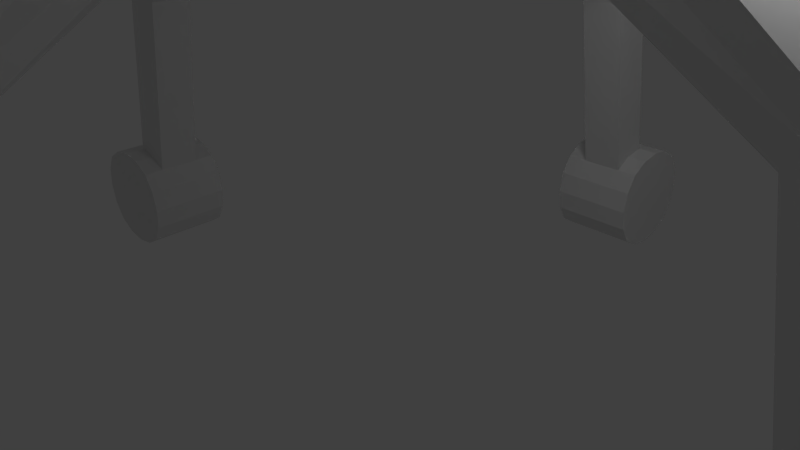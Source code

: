 # Source: officechair.blend  (saved by Blender 2.59.0; exported with 4.5.12 LTS)
import bpy
from mathutils import Matrix  # noqa: F401  (used for matrix-valued properties, if any)

bpy.ops.wm.read_factory_settings(use_empty=True)
scene = bpy.context.scene
scene.name = 'Scene'

# ---- collections
col_collection_1 = bpy.data.collections.new('Collection 1'); scene.collection.children.link(col_collection_1)

# ---- materials (node trees are filled in below, after node groups)
mat_material = bpy.data.materials.new('Material')
mat_material.alpha_threshold = 0.0
mat_material.use_transparent_shadow = False
mat_material.roughness = 0.5
mat_material.line_color = (0.0, 0.0, 0.0, 1.0)

# ---- material node trees

# ---- world
world_world = bpy.data.worlds.new('World'); scene.world = world_world
world_world.color = (0.05088, 0.05088, 0.05088)
world_world.use_sun_shadow = False
world_world.sun_shadow_jitter_overblur = 0.0
world_world.cycles.sampling_method = 'MANUAL'
world_world.cycles.sample_map_resolution = 256

# ---- cameras
cam_camera = bpy.data.cameras.new('Camera')
cam_camera.clip_end = 100.0
cam_camera.lens = 35.0
cam_camera.ortho_scale = 7.314
cam_camera.dof.focus_distance = 0.0
cam_camera.dof.aperture_fstop = 128.0

# ---- lights
light_lamp = bpy.data.lights.new('Lamp', 'POINT')
light_lamp.transmission_factor = 0.0
light_lamp.cutoff_distance = 30.0
light_lamp.energy = 100.0
light_lamp.shadow_buffer_clip_start = 1.001
light_lamp.shadow_soft_size = 1.0
light_lamp.shadow_maximum_resolution = 0.006
light_lamp.use_absolute_resolution = True
light_lamp.cycles.use_multiple_importance_sampling = False

# ---- meshes
me_cube = bpy.data.meshes.new('Cube')
me_cube.from_pydata([(0.7285, -6.602, -1.007), (0.7285, -6.133, -1.007), (0.7279, -6.602, -1.476), (0.7285, -7.071, -1.007), (0.7292, -6.602, -0.5383), (0.7291, -6.165, -0.5695), (0.7279, -6.165, -1.445), (0.7279, -7.04, -1.445), (0.7291, -7.04, -0.5695), (0.728, -7.477, -1.382), (0.7285, -7.54, -1.007), (0.7291, -7.477, -0.632), (0.7298, -6.227, -0.132), (0.7299, -6.602, -0.06955), (0.7298, -6.977, -0.132), (0.7291, -5.727, -0.632), (0.7285, -5.665, -1.007), (0.728, -5.727, -1.382), (0.7273, -6.977, -1.882), (0.7272, -6.602, -1.945), (0.7273, -6.227, -1.882), (0.7295, -5.915, -0.3195), (0.7295, -7.29, -0.3195), (0.7275, -7.29, -1.695), (0.7275, -5.915, -1.695), (-0.7235, -5.915, -1.694), (-0.7235, -7.29, -1.694), (-0.7216, -7.29, -0.3188), (-0.7216, -5.915, -0.3188), (-0.7238, -6.227, -1.881), (-0.7239, -6.602, -1.944), (-0.7238, -6.977, -1.881), (-0.7231, -5.727, -1.381), (-0.7225, -5.665, -1.006), (-0.722, -5.727, -0.6313), (-0.7213, -6.977, -0.1313), (-0.7212, -6.602, -0.06884), (-0.7213, -6.227, -0.1313), (-0.722, -7.477, -0.6313), (-0.7225, -7.54, -1.006), (-0.7231, -7.477, -1.381), (-0.7219, -7.04, -0.5688), (-0.7232, -7.04, -1.444), (-0.7232, -6.165, -1.444), (-0.7219, -6.165, -0.5688), (-0.7219, -6.602, -0.5376), (-0.7225, -7.071, -1.006), (-0.7232, -6.602, -1.475), (-0.7225, -6.133, -1.006), (-0.7225, -6.602, -1.006), (0.003973, -5.915, -0.3192), (0.004329, -6.602, -0.0692), (0.00424, -6.227, -0.1317), (0.3667, -5.915, -0.3194), (-0.3588, -5.915, -0.319), (0.3671, -6.602, -0.06937), (-0.3584, -6.602, -0.06902), (0.367, -6.227, -0.1319), (-0.3585, -6.227, -0.1315), (-0.3588, -5.319, 2.9), (-0.3585, -5.632, 3.088), (0.3667, -5.319, 2.9), (0.367, -5.632, 3.087), (-0.3584, -6.007, 3.15), (0.3671, -6.007, 3.15), (0.004329, -6.007, 3.15), (0.003973, -5.319, 2.9), (0.05397, -0.01768, 6.182), (0.9477, -0.9451, 6.182), (-0.8825, -0.9029, 6.182), (0.6387, -2.534, 6.195), (-0.03716, -2.534, 6.196), (-0.713, -2.534, 6.196), (0.6385, -1.835, 6.194), (-0.7132, -1.835, 6.195), (0.7273, 1.61, 6.195), (-0.6243, 1.596, 6.194), (0.7201, 2.308, 6.196), (0.04424, 2.301, 6.196), (-0.6316, 2.295, 6.195), (0.9939, 0.871, 6.182), (-0.8432, 0.9063, 6.182), (0.008318, 5.176, 2.9), (0.0009913, 5.864, 3.15), (-0.3618, 5.86, 3.15), (0.3637, 5.868, 3.15), (-0.3579, 5.485, 3.087), (-0.3544, 5.173, 2.9), (0.3676, 5.493, 3.088), (0.3711, 5.18, 2.9), (0.3616, 6.088, -0.1315), (-0.3639, 6.081, -0.1319), (0.3577, 6.463, -0.06902), (-0.3678, 6.455, -0.06937), (0.365, 5.775, -0.319), (-0.3605, 5.768, -0.3194), (-0.001155, 6.084, -0.1317), (-0.005046, 6.459, -0.0692), (0.002281, 5.772, -0.3192), (0.7218, 6.467, -1.006), (0.7265, 5.998, -1.006), (0.7224, 6.467, -1.475), (0.717, 6.935, -1.006), (0.7211, 6.467, -0.5376), (0.7256, 6.029, -0.5688), (0.7268, 6.029, -1.444), (0.718, 6.904, -1.444), (0.7167, 6.904, -0.5688), (0.7134, 7.341, -1.381), (0.7123, 7.404, -1.006), (0.7124, 7.341, -0.6313), (0.7243, 6.092, -0.1313), (0.7204, 6.467, -0.06884), (0.7167, 6.842, -0.1313), (0.7301, 5.592, -0.6313), (0.7313, 5.529, -1.006), (0.7312, 5.592, -1.381), (0.7192, 6.842, -1.881), (0.7231, 6.467, -1.944), (0.7268, 6.092, -1.881), (0.7278, 5.779, -0.3188), (0.7138, 7.154, -0.3188), (0.7158, 7.154, -1.694), (0.7297, 5.779, -1.694), (-0.7213, 5.764, -1.695), (-0.7352, 7.139, -1.695), (-0.7371, 7.139, -0.3195), (-0.7232, 5.764, -0.3195), (-0.7242, 6.077, -1.882), (-0.7279, 6.452, -1.945), (-0.7318, 6.827, -1.882), (-0.7198, 5.577, -1.382), (-0.7197, 5.514, -1.007), (-0.7209, 5.577, -0.632), (-0.7342, 6.827, -0.132), (-0.7305, 6.452, -0.06955), (-0.7266, 6.077, -0.132), (-0.7386, 7.327, -0.632), (-0.7387, 7.389, -1.007), (-0.7375, 7.327, -1.382), (-0.7343, 6.889, -0.5695), (-0.733, 6.889, -1.445), (-0.7241, 6.014, -1.445), (-0.7254, 6.014, -0.5695), (-0.7299, 6.452, -0.5383), (-0.734, 6.921, -1.007), (-0.7285, 6.452, -1.476), (-0.7244, 5.983, -1.007), (-0.7292, 6.452, -1.007), (-6.456, -0.742, -1.007), (-5.987, -0.7361, -1.007), (-6.456, -0.7414, -1.476), (-6.924, -0.7479, -1.007), (-6.456, -0.7427, -0.5383), (-6.018, -0.7371, -0.5695), (-6.018, -0.7359, -1.445), (-6.893, -0.7469, -1.445), (-6.893, -0.7482, -0.5695), (-7.331, -0.7525, -1.382), (-7.393, -0.7538, -1.007), (-7.331, -0.7536, -0.632), (-6.081, -0.7385, -0.132), (-6.456, -0.7434, -0.06955), (-6.831, -0.748, -0.132), (-5.581, -0.7315, -0.632), (-5.518, -0.7302, -1.007), (-5.581, -0.7305, -1.382), (-6.831, -0.7455, -1.882), (-6.456, -0.7407, -1.945), (-6.081, -0.736, -1.882), (-5.768, -0.7343, -0.3195), (-7.143, -0.7517, -0.3195), (-7.143, -0.7497, -1.695), (-5.768, -0.7324, -1.695), (-5.786, 0.7186, -1.694), (-7.161, 0.7012, -1.694), (-7.161, 0.6993, -0.3188), (-5.786, 0.7166, -0.3188), (-6.099, 0.7149, -1.881), (-6.474, 0.7102, -1.944), (-6.849, 0.7054, -1.881), (-5.599, 0.7205, -1.381), (-5.536, 0.7207, -1.006), (-5.599, 0.7194, -0.6313), (-6.849, 0.7029, -0.1313), (-6.474, 0.7076, -0.06884), (-6.099, 0.7124, -0.1313), (-7.349, 0.6974, -0.6313), (-7.411, 0.6971, -1.006), (-7.349, 0.6984, -1.381), (-6.911, 0.7028, -0.5688), (-6.911, 0.704, -1.444), (-6.036, 0.7151, -1.444), (-6.036, 0.7138, -0.5688), (-6.474, 0.7082, -0.5376), (-6.943, 0.703, -1.006), (-6.474, 0.7096, -1.475), (-6.005, 0.7148, -1.006), (-6.474, 0.7089, -1.006), (-5.777, -0.008862, -0.3192), (-6.465, -0.01788, -0.0692), (-6.09, -0.01307, -0.1317), (-5.773, -0.3716, -0.3194), (-5.782, 0.3539, -0.319), (-6.46, -0.3806, -0.06937), (-6.469, 0.3448, -0.06902), (-6.085, -0.3758, -0.1319), (-6.094, 0.3497, -0.1315), (-5.187, 0.3614, 2.9), (-5.499, 0.3572, 3.088), (-5.177, -0.3641, 2.9), (-5.49, -0.3683, 3.087), (-5.874, 0.3524, 3.15), (-5.865, -0.3731, 3.15), (-5.869, -0.01038, 3.15), (-5.182, -0.001356, 2.9), (-2.332, -0.5696, 6.195), (-2.341, 0.1062, 6.196), (-2.349, 0.782, 6.196), (-1.634, -0.5606, 6.194), (-1.651, 0.791, 6.195), (1.84, -0.6353, 6.195), (1.836, 0.7163, 6.194), (2.538, -0.6335, 6.196), (2.537, 0.04239, 6.196), (2.535, 0.7182, 6.195), (5.336, 0.02321, 2.9), (6.023, 0.02526, 3.15), (6.023, 0.388, 3.15), (6.024, -0.3375, 3.15), (5.648, 0.387, 3.087), (5.335, 0.386, 2.9), (5.649, -0.3385, 3.088), (5.337, -0.3396, 2.9), (6.245, -0.337, -0.1315), (6.243, 0.3885, -0.1319), (6.62, -0.336, -0.06902), (6.618, 0.3895, -0.06937), (5.932, -0.3381, -0.319), (5.93, 0.3874, -0.3194), (6.244, 0.02571, -0.1317), (6.619, 0.02673, -0.0692), (5.931, 0.02468, -0.3192), (6.621, -0.7001, -1.006), (6.152, -0.7013, -1.006), (6.621, -0.7008, -1.475), (7.089, -0.699, -1.006), (6.621, -0.6995, -0.5376), (6.183, -0.7006, -0.5688), (6.183, -0.7018, -1.444), (7.058, -0.6997, -1.444), (7.058, -0.6984, -0.5688), (7.496, -0.6985, -1.381), (7.558, -0.6978, -1.006), (7.496, -0.6974, -0.6313), (6.246, -0.6998, -0.1313), (6.621, -0.6988, -0.06884), (6.996, -0.698, -0.1313), (5.746, -0.7018, -0.6313), (5.683, -0.7024, -1.006), (5.746, -0.7028, -1.381), (6.996, -0.7004, -1.881), (6.621, -0.7015, -1.944), (6.246, -0.7023, -1.881), (5.933, -0.7008, -0.3188), (7.308, -0.6975, -0.3188), (7.308, -0.6994, -1.694), (5.933, -0.7028, -1.694), (5.93, 0.7482, -1.695), (7.305, 0.7516, -1.695), (7.305, 0.7536, -0.3195), (5.93, 0.7502, -0.3195), (6.242, 0.7487, -1.882), (6.617, 0.7496, -1.945), (6.992, 0.7506, -1.882), (5.742, 0.7482, -1.382), (5.68, 0.7486, -1.007), (5.742, 0.7493, -0.632), (6.992, 0.7531, -0.132), (6.617, 0.7522, -0.06955), (6.242, 0.7512, -0.132), (7.492, 0.7536, -0.632), (7.555, 0.7532, -1.007), (7.492, 0.7525, -1.382), (7.055, 0.7526, -0.5695), (7.055, 0.7514, -1.445), (6.18, 0.7492, -1.445), (6.18, 0.7505, -0.5695), (6.617, 0.7516, -0.5383), (7.086, 0.7521, -1.007), (6.617, 0.7502, -1.476), (6.148, 0.7498, -1.007), (6.617, 0.7509, -1.007), (2.257, 0.04163, 6.698), (-2.061, 0.1098, 6.698), (-1.075, 1.145, 6.685), (1.237, 1.101, 6.685), (0.04715, 2.022, 6.698), (-0.03722, -2.254, 6.698), (-1.124, -1.132, 6.685), (1.179, -1.185, 6.685), (0.05397, -0.01768, 6.685), (-0.1081, 0.149, 6.848), (3.08, -3.156, 6.739), (-3.445, -3.005, 6.739), (-0.3644, -6.186, 6.775), (0.0385, 5.152, 6.856), (3.245, 3.319, 6.739), (-2.804, 2.93, 6.824), (-5.303, 0.3072, 6.856), (6.136, 0.3191, 6.775), (6.136, 0.3191, 8.332), (-5.303, 0.3072, 8.248), (-2.804, 2.93, 8.216), (3.245, 3.319, 8.296), (0.0385, 5.152, 8.248), (-0.3644, -6.186, 8.332), (-3.445, -3.005, 8.296), (3.08, -3.156, 8.296), (-0.1061, 0.151, 8.296), (-0.5298, 5.696, 8.248), (-3.373, 3.474, 8.216), (-5.871, 0.8511, 8.248), (-5.871, 0.8511, 6.856), (-3.373, 3.474, 6.824), (-0.5298, 5.696, 6.856), (-6.495, 1.286, 16.07), (-3.996, 3.909, 16.04), (-1.153, 6.131, 16.07), (-0.5851, 5.587, 16.07), (-3.428, 3.365, 16.04), (-5.927, 0.742, 16.07)], [], [(0, 1, 5, 4), (1, 16, 15, 5), (4, 5, 12, 13), (5, 15, 21, 12), (0, 2, 6, 1), (2, 19, 20, 6), (1, 6, 17, 16), (6, 20, 24, 17), (0, 3, 7, 2), (3, 10, 9, 7), (2, 7, 18, 19), (7, 9, 23, 18), (0, 4, 8, 3), (4, 13, 14, 8), (3, 8, 11, 10), (8, 14, 22, 11), (20, 29, 25, 24), (19, 30, 29, 20), (18, 31, 30, 19), (23, 26, 31, 18), (24, 25, 32, 17), (17, 32, 33, 16), (16, 33, 34, 15), (14, 35, 27, 22), (22, 27, 38, 11), (11, 38, 39, 10), (10, 39, 40, 9), (9, 40, 26, 23), (44, 48, 49, 45), (34, 33, 48, 44), (37, 44, 45, 36), (28, 34, 44, 37), (43, 47, 49, 48), (29, 30, 47, 43), (32, 43, 48, 33), (25, 29, 43, 32), (42, 46, 49, 47), (40, 39, 46, 42), (31, 42, 47, 30), (26, 40, 42, 31), (41, 45, 49, 46), (35, 36, 45, 41), (38, 41, 46, 39), (27, 35, 41, 38), (50, 15, 34), (51, 35, 14), (21, 15, 53), (53, 15, 50), (50, 34, 54), (54, 34, 28), (36, 35, 56), (56, 35, 51), (51, 14, 55), (55, 14, 13), (13, 12, 57, 55), (55, 51, 52, 57), (51, 56, 58, 52), (56, 58, 37, 36), (12, 21, 53, 57), (57, 52, 50, 53), (52, 58, 54, 50), (58, 54, 28, 37), (58, 60, 59, 54), (57, 53, 61, 62), (56, 63, 60, 58), (55, 57, 62, 64), (56, 51, 65, 63), (51, 55, 64, 65), (50, 54, 59, 66), (53, 50, 66, 61), (61, 66, 67, 68), (66, 59, 69, 67), (65, 64, 70, 71), (63, 65, 71, 72), (64, 62, 73, 70), (63, 72, 74, 60), (62, 61, 68, 73), (60, 74, 69, 59), (88, 75, 80, 89), (86, 87, 81, 76), (85, 77, 75, 88), (84, 86, 76, 79), (85, 83, 78, 77), (83, 84, 79, 78), (82, 89, 80, 67), (87, 82, 67, 81), (95, 98, 82, 87), (98, 94, 89, 82), (97, 93, 84, 83), (92, 97, 83, 85), (93, 91, 86, 84), (92, 85, 88, 90), (91, 95, 87, 86), (90, 88, 89, 94), (90, 94, 120, 111), (96, 90, 94, 98), (91, 96, 98, 95), (136, 127, 95, 91), (92, 90, 111, 112), (97, 92, 90, 96), (93, 97, 96, 91), (135, 136, 91, 93), (93, 134, 135), (97, 134, 93), (92, 113, 97), (112, 113, 92), (94, 114, 120), (98, 114, 94), (95, 133, 98), (127, 133, 95), (97, 113, 134), (98, 133, 114), (121, 113, 107, 110), (110, 107, 102, 109), (113, 112, 103, 107), (107, 103, 99, 102), (122, 108, 106, 117), (117, 106, 101, 118), (108, 109, 102, 106), (106, 102, 99, 101), (123, 119, 105, 116), (116, 105, 100, 115), (119, 118, 101, 105), (105, 101, 99, 100), (120, 114, 104, 111), (111, 104, 103, 112), (114, 115, 100, 104), (104, 100, 99, 103), (139, 108, 122, 125), (138, 109, 108, 139), (137, 110, 109, 138), (126, 121, 110, 137), (134, 113, 121, 126), (132, 115, 114, 133), (131, 116, 115, 132), (124, 123, 116, 131), (125, 122, 117, 130), (130, 117, 118, 129), (129, 118, 119, 128), (128, 119, 123, 124), (140, 134, 126, 137), (145, 140, 137, 138), (144, 135, 134, 140), (148, 144, 140, 145), (141, 139, 125, 130), (146, 141, 130, 129), (145, 138, 139, 141), (148, 145, 141, 146), (142, 128, 124, 131), (147, 142, 131, 132), (146, 129, 128, 142), (148, 146, 142, 147), (143, 133, 127, 136), (144, 143, 136, 135), (147, 132, 133, 143), (148, 147, 143, 144), (149, 150, 154, 153), (150, 165, 164, 154), (153, 154, 161, 162), (154, 164, 170, 161), (149, 151, 155, 150), (151, 168, 169, 155), (150, 155, 166, 165), (155, 169, 173, 166), (149, 152, 156, 151), (152, 159, 158, 156), (151, 156, 167, 168), (156, 158, 172, 167), (149, 153, 157, 152), (153, 162, 163, 157), (152, 157, 160, 159), (157, 163, 171, 160), (169, 178, 174, 173), (168, 179, 178, 169), (167, 180, 179, 168), (172, 175, 180, 167), (173, 174, 181, 166), (166, 181, 182, 165), (165, 182, 183, 164), (163, 184, 176, 171), (171, 176, 187, 160), (160, 187, 188, 159), (159, 188, 189, 158), (158, 189, 175, 172), (193, 197, 198, 194), (183, 182, 197, 193), (186, 193, 194, 185), (177, 183, 193, 186), (192, 196, 198, 197), (178, 179, 196, 192), (181, 192, 197, 182), (174, 178, 192, 181), (191, 195, 198, 196), (189, 188, 195, 191), (180, 191, 196, 179), (175, 189, 191, 180), (190, 194, 198, 195), (184, 185, 194, 190), (187, 190, 195, 188), (176, 184, 190, 187), (199, 164, 183), (200, 184, 163), (170, 164, 202), (202, 164, 199), (199, 183, 203), (203, 183, 177), (185, 184, 205), (205, 184, 200), (200, 163, 204), (204, 163, 162), (162, 161, 206, 204), (204, 200, 201, 206), (200, 205, 207, 201), (205, 207, 186, 185), (161, 170, 202, 206), (206, 201, 199, 202), (201, 207, 203, 199), (207, 203, 177, 186), (207, 209, 208, 203), (206, 202, 210, 211), (205, 212, 209, 207), (204, 206, 211, 213), (205, 200, 214, 212), (200, 204, 213, 214), (199, 203, 208, 215), (202, 199, 215, 210), (210, 215, 67, 69), (215, 208, 81, 67), (214, 213, 216, 217), (212, 214, 217, 218), (213, 211, 219, 216), (212, 218, 220, 209), (211, 210, 69, 219), (209, 220, 81, 208), (232, 221, 68, 233), (230, 231, 80, 222), (229, 223, 221, 232), (228, 230, 222, 225), (229, 227, 224, 223), (227, 228, 225, 224), (226, 233, 68, 67), (231, 226, 67, 80), (239, 242, 226, 231), (242, 238, 233, 226), (241, 237, 228, 227), (236, 241, 227, 229), (237, 235, 230, 228), (236, 229, 232, 234), (235, 239, 231, 230), (234, 232, 233, 238), (234, 238, 264, 255), (240, 234, 238, 242), (235, 240, 242, 239), (280, 271, 239, 235), (236, 234, 255, 256), (241, 236, 234, 240), (237, 241, 240, 235), (279, 280, 235, 237), (237, 278, 279), (241, 278, 237), (236, 257, 241), (256, 257, 236), (238, 258, 264), (242, 258, 238), (239, 277, 242), (271, 277, 239), (241, 257, 278), (242, 277, 258), (265, 257, 251, 254), (254, 251, 246, 253), (257, 256, 247, 251), (251, 247, 243, 246), (266, 252, 250, 261), (261, 250, 245, 262), (252, 253, 246, 250), (250, 246, 243, 245), (267, 263, 249, 260), (260, 249, 244, 259), (263, 262, 245, 249), (249, 245, 243, 244), (264, 258, 248, 255), (255, 248, 247, 256), (258, 259, 244, 248), (248, 244, 243, 247), (283, 252, 266, 269), (282, 253, 252, 283), (281, 254, 253, 282), (270, 265, 254, 281), (278, 257, 265, 270), (276, 259, 258, 277), (275, 260, 259, 276), (268, 267, 260, 275), (269, 266, 261, 274), (274, 261, 262, 273), (273, 262, 263, 272), (272, 263, 267, 268), (284, 278, 270, 281), (289, 284, 281, 282), (288, 279, 278, 284), (292, 288, 284, 289), (285, 283, 269, 274), (290, 285, 274, 273), (289, 282, 283, 285), (292, 289, 285, 290), (286, 272, 268, 275), (291, 286, 275, 276), (290, 273, 272, 286), (292, 290, 286, 291), (287, 277, 271, 280), (288, 287, 280, 279), (291, 276, 277, 287), (292, 291, 287, 288), (80, 67, 301, 296), (67, 81, 295, 301), (220, 294, 295, 81), (222, 80, 296, 293), (221, 293, 300, 68), (219, 69, 299, 294), (224, 225, 293), (223, 224, 293), (225, 222, 293), (223, 293, 221), (218, 294, 220), (216, 219, 294), (218, 217, 294), (217, 216, 294), (78, 79, 297), (77, 78, 297), (79, 76, 297), (77, 297, 75), (76, 81, 295, 297), (75, 297, 296, 80), (74, 298, 299, 69), (73, 68, 300, 298), (72, 298, 74), (70, 73, 298), (72, 71, 298), (71, 70, 298), (69, 67, 301, 299), (67, 68, 300, 301), (294, 299, 304, 309), (298, 300, 303, 305), (293, 296, 307, 310), (293, 310, 303, 300), (297, 295, 308, 306), (297, 306, 307, 296), (301, 300, 303, 302), (299, 301, 302, 304), (298, 305, 304, 299), (294, 309, 308, 295), (301, 295, 308, 302), (296, 301, 302, 307), (307, 302, 319, 314), (302, 308, 313, 319), (305, 316, 317, 304), (304, 302, 319, 317), (302, 303, 318, 319), (306, 315, 314, 307), (310, 311, 318, 303), (310, 307, 314, 311), (305, 303, 318, 316), (309, 304, 317, 312), (315, 306, 325, 320), (312, 322, 323, 309), (309, 323, 324, 308), (306, 308, 324, 325), (323, 322, 321, 324), (325, 324, 321, 320), (322, 326, 327, 321), (312, 331, 326, 322), (320, 321, 327, 328), (315, 320, 328, 329), (313, 315, 329, 330), (313, 330, 331, 312), (330, 329, 328, 327), (330, 327, 326, 331), (311, 314, 319, 318), (312, 317, 319, 313), (313, 319, 314, 315), (316, 318, 319, 317)])
_uv = me_cube.uv_layers.new(name='UVTex')
_uv.uv.foreach_set('vector', [0.829, 0.04856, 0.8163, 0.0467, 0.8152, 0.0625, 0.8269, 0.06536, 0.8163, 0.0467, 0.8035, 0.04483, 0.8035, 0.05852, 0.8152, 0.0625, 0.8269, 0.06536, 0.8152, 0.0625, 0.8149, 0.07842, 0.8248, 0.08216, 0.8152, 0.0625, 0.8035, 0.05852, 0.8072, 0.07046, 0.8149, 0.07842, 0.829, 0.04856, 0.8311, 0.03177, 0.8191, 0.03115, 0.8163, 0.0467, 0.8311, 0.03177, 0.8333, 0.01497, 0.8228, 0.01572, 0.8191, 0.03115, 0.8163, 0.0467, 0.8191, 0.03115, 0.8069, 0.03164, 0.8035, 0.04483, 0.8191, 0.03115, 0.8228, 0.01572, 0.8134, 0.02119, 0.8069, 0.03164, 0.829, 0.04856, 0.8418, 0.05043, 0.8429, 0.03463, 0.8311, 0.03177, 0.8418, 0.05043, 0.8546, 0.0523, 0.8545, 0.03861, 0.8429, 0.03463, 0.8311, 0.03177, 0.8429, 0.03463, 0.8432, 0.0187, 0.8333, 0.01497, 0.8429, 0.03463, 0.8545, 0.03861, 0.8508, 0.02667, 0.8432, 0.0187, 0.829, 0.04856, 0.8269, 0.06536, 0.839, 0.06598, 0.8418, 0.05043, 0.8269, 0.06536, 0.8248, 0.08216, 0.8353, 0.08141, 0.839, 0.06598, 0.8418, 0.05043, 0.839, 0.06598, 0.8512, 0.06549, 0.8546, 0.0523, 0.839, 0.06598, 0.8353, 0.08141, 0.8447, 0.07594, 0.8512, 0.06549, 0.9403, 0.8124, 0.9404, 0.76, 0.929, 0.7599, 0.9289, 0.8123, 0.9539, 0.8125, 0.954, 0.7601, 0.9404, 0.76, 0.9403, 0.8124, 0.9674, 0.8125, 0.9675, 0.76, 0.954, 0.7601, 0.9539, 0.8125, 0.9786, 0.8124, 0.9786, 0.76, 0.9675, 0.76, 0.9674, 0.8125, 0.5627, 0.003494, 0.5594, 0.0394, 0.5714, 0.03591, 0.5746, 0.0, 0.5746, 0.0, 0.5714, 0.03591, 0.5851, 0.03593, 0.5883, 2.276e-05, 0.5883, 2.276e-05, 0.5851, 0.03593, 0.5983, 0.0392, 0.6015, 0.003289, 0.3307, 0.9387, 0.3306, 0.9911, 0.342, 0.9911, 0.342, 0.9387, 0.9395, 0.989, 0.9765, 0.9889, 0.9717, 0.9777, 0.9347, 0.9777, 0.9347, 0.9777, 0.9717, 0.9777, 0.9701, 0.9641, 0.9331, 0.9642, 0.9331, 0.9642, 0.9701, 0.9641, 0.9717, 0.9506, 0.9347, 0.9506, 0.9347, 0.9506, 0.9717, 0.9506, 0.9764, 0.9393, 0.9394, 0.9393, 0.5988, 0.05082, 0.5832, 0.04809, 0.5814, 0.06025, 0.5982, 0.06231, 0.5983, 0.0392, 0.5851, 0.03593, 0.5832, 0.04809, 0.5988, 0.05082, 0.6142, 0.05436, 0.5988, 0.05082, 0.5982, 0.06231, 0.615, 0.06436, 0.6087, 0.04543, 0.5983, 0.0392, 0.5988, 0.05082, 0.6142, 0.05436, 0.5674, 0.04698, 0.5646, 0.0582, 0.5814, 0.06025, 0.5832, 0.04809, 0.5515, 0.04669, 0.5478, 0.05614, 0.5646, 0.0582, 0.5674, 0.04698, 0.5714, 0.03591, 0.5674, 0.04698, 0.5832, 0.04809, 0.5851, 0.03593, 0.5594, 0.0394, 0.5515, 0.04669, 0.5674, 0.04698, 0.5714, 0.03591, 0.5639, 0.06969, 0.5795, 0.07242, 0.5814, 0.06025, 0.5646, 0.0582, 0.5645, 0.08131, 0.5777, 0.08458, 0.5795, 0.07242, 0.5639, 0.06969, 0.5485, 0.06615, 0.5639, 0.06969, 0.5646, 0.0582, 0.5478, 0.05614, 0.554, 0.07508, 0.5645, 0.08131, 0.5639, 0.06969, 0.5485, 0.06615, 0.5953, 0.07352, 0.5982, 0.06231, 0.5814, 0.06025, 0.5795, 0.07242, 0.6112, 0.07382, 0.615, 0.06436, 0.5982, 0.06231, 0.5953, 0.07352, 0.5913, 0.0846, 0.5953, 0.07352, 0.5795, 0.07242, 0.5777, 0.08458, 0.6033, 0.08111, 0.6112, 0.07382, 0.5953, 0.07352, 0.5913, 0.0846, 0.6103, 0.02748, 0.6015, 0.003289, 0.5983, 0.0392, 0.3171, 0.9649, 0.3306, 0.9911, 0.3307, 0.9387, 0.612, 0.009523, 0.6015, 0.003289, 0.6112, 0.0185, 0.6112, 0.0185, 0.6015, 0.003289, 0.6103, 0.02748, 0.6103, 0.02748, 0.5983, 0.0392, 0.6095, 0.03645, 0.6095, 0.03645, 0.5983, 0.0392, 0.6087, 0.04543, 0.3171, 0.9911, 0.3306, 0.9911, 0.3171, 0.978, 0.3171, 0.978, 0.3306, 0.9911, 0.3171, 0.9649, 0.3171, 0.9649, 0.3307, 0.9387, 0.3171, 0.9518, 0.3171, 0.9518, 0.3307, 0.9387, 0.3171, 0.9387, 0.3171, 0.9387, 0.3036, 0.9387, 0.3036, 0.9518, 0.3171, 0.9518, 0.3171, 0.9518, 0.3171, 0.9649, 0.3036, 0.9649, 0.3036, 0.9518, 0.3171, 0.9649, 0.3171, 0.978, 0.3036, 0.978, 0.3036, 0.9649, 0.3171, 0.978, 0.3036, 0.978, 0.3035, 0.9911, 0.3171, 0.9911, 0.3036, 0.9387, 0.2923, 0.9387, 0.2923, 0.9518, 0.3036, 0.9518, 0.3036, 0.9518, 0.3036, 0.9649, 0.2923, 0.9649, 0.2923, 0.9518, 0.3036, 0.9649, 0.3036, 0.978, 0.2923, 0.978, 0.2923, 0.9649, 0.3036, 0.978, 0.2923, 0.978, 0.2923, 0.9911, 0.3035, 0.9911, 0.6755, 0.3396, 0.6282, 0.4475, 0.6386, 0.4461, 0.6859, 0.3383, 0.6912, 0.3485, 0.7016, 0.3472, 0.6543, 0.455, 0.6439, 0.4563, 0.666, 0.3362, 0.6188, 0.444, 0.6282, 0.4475, 0.6755, 0.3396, 0.6817, 0.3451, 0.6912, 0.3485, 0.6439, 0.4563, 0.6345, 0.4529, 0.666, 0.3362, 0.6739, 0.3407, 0.6266, 0.4485, 0.6188, 0.444, 0.6739, 0.3407, 0.6817, 0.3451, 0.6345, 0.4529, 0.6266, 0.4485, 0.1911, 0.7488, 0.2003, 0.75, 0.2005, 0.8673, 0.1913, 0.8661, 0.1819, 0.7476, 0.1911, 0.7488, 0.1913, 0.8661, 0.1821, 0.8649, 0.2869, 0.2726, 0.2777, 0.2819, 0.1425, 0.1452, 0.1891, 0.1461, 0.2777, 0.2819, 0.2684, 0.2912, 0.1412, 0.1917, 0.1425, 0.1452, 0.9566, 0.6254, 0.9697, 0.6254, 0.9777, 0.7527, 0.9533, 0.7527, 0.9435, 0.6253, 0.9566, 0.6254, 0.9533, 0.7527, 0.9289, 0.7527, 0.6345, 0.4529, 0.6439, 0.4563, 0.6752, 0.6097, 0.6598, 0.5997, 0.6188, 0.444, 0.6305, 0.5832, 0.6459, 0.5932, 0.6282, 0.4475, 0.6439, 0.4563, 0.6543, 0.455, 0.7017, 0.6258, 0.6752, 0.6097, 0.9182, 0.6253, 0.9093, 0.7796, 0.9289, 0.7998, 0.9287, 0.6265, 0.6781, 0.147, 0.7145, 0.305, 0.737, 0.319, 0.689, 0.146, 0.9635, 0.3449, 0.9741, 0.3462, 0.9746, 0.5174, 0.9579, 0.5007, 0.6682, 0.1431, 0.6983, 0.2943, 0.7145, 0.305, 0.6781, 0.147, 0.7674, 0.4491, 0.7778, 0.4516, 0.8217, 0.5976, 0.8042, 0.5892, 0.9721, 0.9392, 0.959, 0.9392, 0.9575, 0.8125, 0.9819, 0.8125, 0.959, 0.9392, 0.9459, 0.9393, 0.9331, 0.8125, 0.9575, 0.8125, 0.009788, 0.01361, 0.01896, 0.004256, 0.1439, 0.0985, 0.1425, 0.1452, 0.0006136, 0.02297, 0.009788, 0.01361, 0.1425, 0.1452, 0.09603, 0.1445, 0.7018, 0.7954, 0.7108, 0.794, 0.7107, 0.9108, 0.7017, 0.9123, 0.7108, 0.794, 0.7198, 0.7925, 0.7197, 0.9093, 0.7107, 0.9108, 0.8658, 0.7923, 0.8749, 0.7911, 0.8749, 0.9084, 0.8659, 0.9096, 0.8568, 0.7935, 0.8658, 0.7923, 0.8659, 0.9096, 0.8568, 0.9108, 0.801, 0.3362, 0.8113, 0.3387, 0.7778, 0.4516, 0.7674, 0.4491, 0.7167, 0.0358, 0.6682, 0.1431, 0.6781, 0.147, 0.7265, 0.03963, 0.8113, 0.3387, 0.8219, 0.3363, 0.7884, 0.4492, 0.7778, 0.4516, 0.7265, 0.03963, 0.6781, 0.147, 0.689, 0.146, 0.7374, 0.03869, 0.3803, 0.9518, 0.3917, 0.9518, 0.3917, 0.9387, 0.3803, 0.9387, 0.3803, 0.9649, 0.3803, 0.9518, 0.3917, 0.9518, 0.3917, 0.9649, 0.3804, 0.9781, 0.3803, 0.9649, 0.3917, 0.9649, 0.3917, 0.978, 0.3804, 0.9912, 0.3917, 0.9911, 0.3917, 0.978, 0.3804, 0.9781, 0.3668, 0.9519, 0.3803, 0.9518, 0.3803, 0.9387, 0.3668, 0.9388, 0.3668, 0.965, 0.3668, 0.9519, 0.3803, 0.9518, 0.3803, 0.9649, 0.3668, 0.9781, 0.3668, 0.965, 0.3803, 0.9649, 0.3804, 0.9781, 0.3668, 0.9912, 0.3804, 0.9912, 0.3804, 0.9781, 0.3668, 0.9781, 0.3668, 0.9781, 0.3533, 0.9912, 0.3668, 0.9912, 0.3668, 0.965, 0.3533, 0.9912, 0.3668, 0.9781, 0.3668, 0.9519, 0.3532, 0.9388, 0.3668, 0.965, 0.3668, 0.9388, 0.3532, 0.9388, 0.3668, 0.9519, 0.9724, 0.343, 0.9585, 0.3317, 0.9633, 0.343, 0.9816, 0.3431, 0.9585, 0.3317, 0.9724, 0.343, 0.9907, 0.3431, 0.9951, 0.3318, 0.9816, 0.3431, 0.9999, 0.3431, 0.9951, 0.3318, 0.9907, 0.3431, 0.3668, 0.965, 0.3532, 0.9388, 0.3533, 0.9912, 0.9816, 0.3431, 0.9951, 0.3318, 0.9585, 0.3317, 0.6187, 0.07289, 0.6264, 0.08086, 0.6267, 0.06493, 0.615, 0.06094, 0.615, 0.06094, 0.6267, 0.06493, 0.6278, 0.04914, 0.615, 0.04726, 0.6264, 0.08086, 0.6364, 0.0846, 0.6386, 0.06781, 0.6267, 0.06493, 0.6267, 0.06493, 0.6386, 0.06781, 0.6407, 0.05101, 0.6278, 0.04914, 0.625, 0.02363, 0.6184, 0.03407, 0.6307, 0.03359, 0.6344, 0.01816, 0.6344, 0.01816, 0.6307, 0.03359, 0.6428, 0.03422, 0.645, 0.01743, 0.6184, 0.03407, 0.615, 0.04726, 0.6278, 0.04914, 0.6307, 0.03359, 0.6307, 0.03359, 0.6278, 0.04914, 0.6407, 0.05101, 0.6428, 0.03422, 0.6627, 0.02914, 0.655, 0.02117, 0.6547, 0.03709, 0.6664, 0.04108, 0.6664, 0.04108, 0.6547, 0.03709, 0.6536, 0.05289, 0.6664, 0.05477, 0.655, 0.02117, 0.645, 0.01743, 0.6428, 0.03422, 0.6547, 0.03709, 0.6547, 0.03709, 0.6428, 0.03422, 0.6407, 0.05101, 0.6536, 0.05289, 0.6564, 0.0784, 0.663, 0.06795, 0.6507, 0.06844, 0.647, 0.08386, 0.647, 0.08386, 0.6507, 0.06844, 0.6386, 0.06781, 0.6364, 0.0846, 0.663, 0.06795, 0.6664, 0.05477, 0.6536, 0.05289, 0.6507, 0.06844, 0.6507, 0.06844, 0.6536, 0.05289, 0.6407, 0.05101, 0.6386, 0.06781, 0.8953, 0.5659, 0.8986, 0.5296, 0.8866, 0.533, 0.8834, 0.5693, 0.909, 0.5659, 0.9122, 0.5296, 0.8986, 0.5296, 0.8953, 0.5659, 0.9222, 0.5691, 0.9254, 0.5328, 0.9122, 0.5296, 0.909, 0.5659, 0.9327, 0.5753, 0.9359, 0.539, 0.9254, 0.5328, 0.9222, 0.5691, 0.3533, 0.9912, 0.3532, 0.9388, 0.342, 0.9387, 0.342, 0.9911, 0.9935, 0.3183, 0.9569, 0.3181, 0.9585, 0.3317, 0.9951, 0.3318, 0.9951, 0.3047, 0.9585, 0.3046, 0.9569, 0.3181, 0.9935, 0.3183, 1.0, 0.2934, 0.9634, 0.2933, 0.9585, 0.3046, 0.9951, 0.3047, 0.59, 0.9381, 0.59, 0.9905, 0.6014, 0.9906, 0.6014, 0.9382, 0.6014, 0.9382, 0.6014, 0.9906, 0.615, 0.9906, 0.615, 0.9382, 0.615, 0.9382, 0.615, 0.9906, 0.6285, 0.9905, 0.6285, 0.9381, 0.6285, 0.9381, 0.6285, 0.9905, 0.6397, 0.9904, 0.6396, 0.938, 0.9228, 0.5806, 0.9382, 0.5842, 0.9327, 0.5753, 0.9222, 0.5691, 0.9072, 0.5779, 0.9228, 0.5806, 0.9222, 0.5691, 0.909, 0.5659, 0.9222, 0.592, 0.939, 0.5941, 0.9382, 0.5842, 0.9228, 0.5806, 0.9054, 0.59, 0.9222, 0.592, 0.9228, 0.5806, 0.9072, 0.5779, 0.8914, 0.5768, 0.8953, 0.5659, 0.8834, 0.5693, 0.8755, 0.5765, 0.8886, 0.588, 0.8914, 0.5768, 0.8755, 0.5765, 0.8718, 0.5859, 0.9072, 0.5779, 0.909, 0.5659, 0.8953, 0.5659, 0.8914, 0.5768, 0.9054, 0.59, 0.9072, 0.5779, 0.8914, 0.5768, 0.8886, 0.588, 0.888, 0.5993, 0.8726, 0.5958, 0.8781, 0.6047, 0.8886, 0.6109, 0.9036, 0.602, 0.888, 0.5993, 0.8886, 0.6109, 0.9018, 0.6141, 0.8886, 0.588, 0.8718, 0.5859, 0.8726, 0.5958, 0.888, 0.5993, 0.9054, 0.59, 0.8886, 0.588, 0.888, 0.5993, 0.9036, 0.602, 0.9194, 0.6031, 0.9155, 0.6141, 0.9274, 0.6106, 0.9353, 0.6034, 0.9222, 0.592, 0.9194, 0.6031, 0.9353, 0.6034, 0.939, 0.5941, 0.9036, 0.602, 0.9018, 0.6141, 0.9155, 0.6141, 0.9194, 0.6031, 0.9054, 0.59, 0.9036, 0.602, 0.9194, 0.6031, 0.9222, 0.592, 0.04182, 0.9053, 0.03566, 0.8952, 0.02259, 0.9041, 0.02737, 0.9141, 0.03566, 0.8952, 0.02951, 0.8851, 0.01877, 0.8935, 0.02259, 0.9041, 0.02737, 0.9141, 0.02259, 0.9041, 0.009918, 0.9137, 0.01291, 0.9229, 0.02259, 0.9041, 0.01877, 0.8935, 0.0116, 0.9034, 0.009918, 0.9137, 0.04182, 0.9053, 0.05627, 0.8964, 0.04956, 0.8876, 0.03566, 0.8952, 0.05627, 0.8964, 0.07072, 0.8876, 0.06387, 0.8807, 0.04956, 0.8876, 0.03566, 0.8952, 0.04956, 0.8876, 0.04189, 0.8794, 0.02951, 0.8851, 0.04956, 0.8876, 0.06387, 0.8807, 0.05399, 0.8775, 0.04189, 0.8794, 0.04182, 0.9053, 0.04797, 0.9153, 0.06105, 0.9064, 0.05627, 0.8964, 0.04797, 0.9153, 0.05413, 0.9254, 0.06487, 0.917, 0.06105, 0.9064, 0.05627, 0.8964, 0.06105, 0.9064, 0.07372, 0.8968, 0.07072, 0.8876, 0.06105, 0.9064, 0.06487, 0.917, 0.07204, 0.9071, 0.07372, 0.8968, 0.04182, 0.9053, 0.02737, 0.9141, 0.03408, 0.9229, 0.04797, 0.9153, 0.02737, 0.9141, 0.01291, 0.9229, 0.01977, 0.9298, 0.03408, 0.9229, 0.04797, 0.9153, 0.03408, 0.9229, 0.04175, 0.9311, 0.05413, 0.9254, 0.03408, 0.9229, 0.01977, 0.9298, 0.02965, 0.933, 0.04175, 0.9311, 0.188, 0.913, 0.188, 0.9654, 0.1992, 0.9655, 0.1991, 0.9131, 0.1744, 0.913, 0.1745, 0.9654, 0.188, 0.9654, 0.188, 0.913, 0.1609, 0.913, 0.1609, 0.9654, 0.1745, 0.9654, 0.1744, 0.913, 0.1495, 0.9131, 0.1496, 0.9656, 0.1609, 0.9654, 0.1609, 0.913, 0.3286, 0.8039, 0.2882, 0.8039, 0.2928, 0.8149, 0.3331, 0.8149, 0.3331, 0.8149, 0.2928, 0.8149, 0.2945, 0.8284, 0.3348, 0.8284, 0.3348, 0.8284, 0.2945, 0.8284, 0.2933, 0.842, 0.3337, 0.842, 0.6633, 0.9916, 0.6633, 0.9392, 0.652, 0.9392, 0.652, 0.9916, 0.02965, 0.933, 0.04926, 0.965, 0.06136, 0.9632, 0.04175, 0.9311, 0.04175, 0.9311, 0.06136, 0.9632, 0.07374, 0.9575, 0.05413, 0.9254, 0.4745, 0.8669, 0.481, 0.9039, 0.4947, 0.9027, 0.4881, 0.8656, 0.4881, 0.8656, 0.4947, 0.9027, 0.5068, 0.905, 0.5002, 0.8679, 0.4737, 0.9408, 0.4893, 0.9383, 0.4866, 0.9269, 0.47, 0.9303, 0.4785, 0.951, 0.4921, 0.9498, 0.4893, 0.9383, 0.4737, 0.9408, 0.4578, 0.9425, 0.4737, 0.9408, 0.47, 0.9303, 0.4534, 0.9337, 0.4663, 0.9487, 0.4785, 0.951, 0.4737, 0.9408, 0.4578, 0.9425, 0.5046, 0.9344, 0.5031, 0.9234, 0.4866, 0.9269, 0.4893, 0.9383, 0.5197, 0.9296, 0.5197, 0.92, 0.5031, 0.9234, 0.5046, 0.9344, 0.505, 0.9455, 0.5046, 0.9344, 0.4893, 0.9383, 0.4921, 0.9498, 0.5149, 0.9386, 0.5197, 0.9296, 0.5046, 0.9344, 0.505, 0.9455, 0.4995, 0.9129, 0.4838, 0.9154, 0.4866, 0.9269, 0.5031, 0.9234, 0.4947, 0.9027, 0.481, 0.9039, 0.4838, 0.9154, 0.4995, 0.9129, 0.5153, 0.9113, 0.4995, 0.9129, 0.5031, 0.9234, 0.5197, 0.92, 0.5068, 0.905, 0.4947, 0.9027, 0.4995, 0.9129, 0.5153, 0.9113, 0.4685, 0.9194, 0.47, 0.9303, 0.4866, 0.9269, 0.4838, 0.9154, 0.4534, 0.9241, 0.4534, 0.9337, 0.47, 0.9303, 0.4685, 0.9194, 0.4682, 0.9082, 0.4685, 0.9194, 0.4838, 0.9154, 0.481, 0.9039, 0.4582, 0.9151, 0.4534, 0.9241, 0.4685, 0.9194, 0.4682, 0.9082, 0.3094, 0.8535, 0.3337, 0.842, 0.2933, 0.842, 0.6768, 0.9654, 0.6633, 0.9392, 0.6633, 0.9916, 0.3296, 0.8535, 0.3337, 0.842, 0.3195, 0.8535, 0.3195, 0.8535, 0.3337, 0.842, 0.3094, 0.8535, 0.3094, 0.8535, 0.2933, 0.842, 0.2993, 0.8535, 0.2993, 0.8535, 0.2933, 0.842, 0.2892, 0.8535, 0.6768, 0.9392, 0.6633, 0.9392, 0.6768, 0.9523, 0.6768, 0.9523, 0.6633, 0.9392, 0.6768, 0.9654, 0.6768, 0.9654, 0.6633, 0.9916, 0.6768, 0.9785, 0.6768, 0.9785, 0.6633, 0.9916, 0.6768, 0.9916, 0.6768, 0.9916, 0.6904, 0.9916, 0.6904, 0.9785, 0.6768, 0.9785, 0.6768, 0.9785, 0.6768, 0.9654, 0.6904, 0.9654, 0.6904, 0.9785, 0.6768, 0.9654, 0.6768, 0.9523, 0.6904, 0.9523, 0.6904, 0.9654, 0.6768, 0.9523, 0.6904, 0.9523, 0.6904, 0.9392, 0.6768, 0.9392, 0.6904, 0.9916, 0.7017, 0.9916, 0.7017, 0.9785, 0.6904, 0.9785, 0.6904, 0.9785, 0.6904, 0.9654, 0.7017, 0.9654, 0.7017, 0.9785, 0.6904, 0.9654, 0.6904, 0.9523, 0.7017, 0.9523, 0.7017, 0.9654, 0.6904, 0.9523, 0.7017, 0.9523, 0.7017, 0.9392, 0.6904, 0.9392, 0.7932, 0.05072, 0.7468, 0.1579, 0.7572, 0.1559, 0.8035, 0.04871, 0.8444, 0.08556, 0.8543, 0.08216, 0.8232, 0.1947, 0.8132, 0.1981, 0.7838, 0.04808, 0.7374, 0.1552, 0.7468, 0.1579, 0.7932, 0.05072, 0.8347, 0.08425, 0.8444, 0.08556, 0.8132, 0.1981, 0.8035, 0.1967, 0.1355, 0.2912, 0.1455, 0.2925, 0.1457, 0.4092, 0.1357, 0.4079, 0.1455, 0.2925, 0.1555, 0.2939, 0.1557, 0.4106, 0.1457, 0.4092, 0.2965, 0.6243, 0.3058, 0.6231, 0.3059, 0.7404, 0.2966, 0.7416, 0.2872, 0.6256, 0.2965, 0.6243, 0.2966, 0.7416, 0.2873, 0.7428, 0.01876, 0.2876, 0.009379, 0.2784, 0.1425, 0.1452, 0.1412, 0.1917, 0.009379, 0.2784, 0.0, 0.2693, 0.09603, 0.1445, 0.1425, 0.1452, 0.5489, 0.8657, 0.562, 0.8657, 0.5685, 0.9916, 0.5441, 0.9915, 0.5358, 0.8656, 0.5489, 0.8657, 0.5441, 0.9915, 0.5197, 0.9915, 0.8035, 0.1967, 0.8132, 0.1981, 0.8545, 0.3338, 0.838, 0.3275, 0.7374, 0.1552, 0.7673, 0.2982, 0.7827, 0.3067, 0.7468, 0.1579, 0.9468, 0.1657, 0.9569, 0.1659, 0.9568, 0.3296, 0.9372, 0.3111, 0.7468, 0.1579, 0.7827, 0.3067, 0.8031, 0.3176, 0.7572, 0.1559, 0.9151, 0.3431, 0.9045, 0.4951, 0.9257, 0.5166, 0.9252, 0.344, 0.7111, 0.4471, 0.7213, 0.4453, 0.7674, 0.6099, 0.7453, 0.5973, 0.8219, 0.4581, 0.8553, 0.5908, 0.8718, 0.5976, 0.8316, 0.4597, 0.7017, 0.4442, 0.7111, 0.4471, 0.7453, 0.5973, 0.73, 0.5884, 0.6088, 0.6306, 0.5957, 0.6306, 0.5929, 0.503, 0.6174, 0.503, 0.5957, 0.6306, 0.5826, 0.6306, 0.5685, 0.503, 0.5929, 0.503, 0.2775, 0.009246, 0.2868, 0.01849, 0.1891, 0.1461, 0.1425, 0.1452, 0.2682, 0.0, 0.2775, 0.009246, 0.1425, 0.1452, 0.1439, 0.0985, 0.1357, 0.4126, 0.1456, 0.4116, 0.1457, 0.529, 0.1358, 0.53, 0.1456, 0.4116, 0.1556, 0.4106, 0.1557, 0.528, 0.1457, 0.529, 0.2965, 0.5046, 0.3059, 0.5036, 0.3058, 0.6213, 0.2964, 0.6222, 0.287, 0.5055, 0.2965, 0.5046, 0.2964, 0.6222, 0.2869, 0.6231, 0.7475, 0.3362, 0.7569, 0.3391, 0.7111, 0.4471, 0.7017, 0.4442, 0.8521, 0.3448, 0.8219, 0.4581, 0.8316, 0.4597, 0.8618, 0.3463, 0.7569, 0.3391, 0.7671, 0.3373, 0.7213, 0.4453, 0.7111, 0.4471, 0.8618, 0.3463, 0.8316, 0.4597, 0.8415, 0.4564, 0.8717, 0.3431, 0.8946, 0.9774, 0.8834, 0.9775, 0.8834, 0.9906, 0.8946, 0.9905, 0.8946, 0.9643, 0.8946, 0.9774, 0.8834, 0.9775, 0.8834, 0.9644, 0.8947, 0.9512, 0.8946, 0.9643, 0.8834, 0.9644, 0.8834, 0.9513, 0.8947, 0.9381, 0.8834, 0.9382, 0.8834, 0.9513, 0.8947, 0.9512, 0.9082, 0.9774, 0.8946, 0.9774, 0.8946, 0.9905, 0.9081, 0.9905, 0.9082, 0.9643, 0.9082, 0.9774, 0.8946, 0.9774, 0.8946, 0.9643, 0.9082, 0.9512, 0.9082, 0.9643, 0.8946, 0.9643, 0.8947, 0.9512, 0.9082, 0.9381, 0.8947, 0.9381, 0.8947, 0.9512, 0.9082, 0.9512, 0.9082, 0.9512, 0.9218, 0.9382, 0.9082, 0.9381, 0.9082, 0.9643, 0.9218, 0.9382, 0.9082, 0.9512, 0.9082, 0.9774, 0.9217, 0.9906, 0.9082, 0.9643, 0.9081, 0.9905, 0.9217, 0.9906, 0.9082, 0.9774, 0.2565, 0.9624, 0.2618, 0.9514, 0.2503, 0.9555, 0.2628, 0.9692, 0.2618, 0.9514, 0.2565, 0.9624, 0.2691, 0.9761, 0.2869, 0.9789, 0.2628, 0.9692, 0.2754, 0.983, 0.2869, 0.9789, 0.2691, 0.9761, 0.9082, 0.9643, 0.9217, 0.9906, 0.9218, 0.9382, 0.2628, 0.9692, 0.2869, 0.9789, 0.2618, 0.9514, 0.2267, 0.9296, 0.2271, 0.9401, 0.2377, 0.9283, 0.2318, 0.9185, 0.2318, 0.9185, 0.2377, 0.9283, 0.2488, 0.917, 0.2408, 0.9082, 0.2271, 0.9401, 0.2318, 0.9487, 0.2443, 0.9372, 0.2377, 0.9283, 0.2377, 0.9283, 0.2443, 0.9372, 0.2568, 0.9258, 0.2488, 0.917, 0.2634, 0.8961, 0.2518, 0.9002, 0.261, 0.9069, 0.2737, 0.8974, 0.2737, 0.8974, 0.261, 0.9069, 0.2693, 0.9144, 0.2818, 0.903, 0.2518, 0.9002, 0.2408, 0.9082, 0.2488, 0.917, 0.261, 0.9069, 0.261, 0.9069, 0.2488, 0.917, 0.2568, 0.9258, 0.2693, 0.9144, 0.2869, 0.922, 0.2866, 0.9115, 0.276, 0.9234, 0.2818, 0.9331, 0.2818, 0.9331, 0.276, 0.9234, 0.2649, 0.9346, 0.2729, 0.9434, 0.2866, 0.9115, 0.2818, 0.903, 0.2693, 0.9144, 0.276, 0.9234, 0.276, 0.9234, 0.2693, 0.9144, 0.2568, 0.9258, 0.2649, 0.9346, 0.2503, 0.9555, 0.2618, 0.9514, 0.2527, 0.9447, 0.2399, 0.9542, 0.2399, 0.9542, 0.2527, 0.9447, 0.2443, 0.9372, 0.2318, 0.9487, 0.2618, 0.9514, 0.2729, 0.9434, 0.2649, 0.9346, 0.2527, 0.9447, 0.2527, 0.9447, 0.2649, 0.9346, 0.2568, 0.9258, 0.2443, 0.9372, 0.2931, 0.8646, 0.3331, 0.8647, 0.3286, 0.8536, 0.2886, 0.8535, 0.2948, 0.8781, 0.3348, 0.8781, 0.3331, 0.8647, 0.2931, 0.8646, 0.2936, 0.8917, 0.3336, 0.8917, 0.3348, 0.8781, 0.2948, 0.8781, 0.2894, 0.9032, 0.3294, 0.9032, 0.3336, 0.8917, 0.2936, 0.8917, 0.9218, 0.9382, 0.9217, 0.9906, 0.933, 0.9906, 0.9331, 0.9382, 0.1014, 0.9162, 0.09468, 0.8788, 0.08179, 0.8831, 0.0885, 0.9205, 0.115, 0.9149, 0.1083, 0.8775, 0.09468, 0.8788, 0.1014, 0.9162, 0.1271, 0.9172, 0.1204, 0.8798, 0.1083, 0.8775, 0.115, 0.9149, 0.9887, 0.6141, 0.9887, 0.5617, 0.9775, 0.5616, 0.9775, 0.614, 0.9775, 0.614, 0.9775, 0.5616, 0.964, 0.5615, 0.964, 0.6139, 0.964, 0.6139, 0.964, 0.5615, 0.9504, 0.5615, 0.9504, 0.614, 0.9504, 0.614, 0.9504, 0.5615, 0.939, 0.5617, 0.939, 0.6141, 0.09397, 0.9527, 0.07815, 0.9545, 0.0866, 0.9606, 0.09874, 0.9629, 0.1096, 0.9503, 0.09397, 0.9527, 0.09874, 0.9629, 0.1124, 0.9616, 0.09031, 0.9424, 0.07374, 0.9458, 0.07815, 0.9545, 0.09397, 0.9527, 0.1069, 0.9389, 0.09031, 0.9424, 0.09397, 0.9527, 0.1096, 0.9503, 0.1249, 0.9463, 0.1252, 0.9573, 0.1352, 0.9505, 0.14, 0.9415, 0.1234, 0.9354, 0.1249, 0.9463, 0.14, 0.9415, 0.14, 0.932, 0.1096, 0.9503, 0.1124, 0.9616, 0.1252, 0.9573, 0.1249, 0.9463, 0.1069, 0.9389, 0.1096, 0.9503, 0.1249, 0.9463, 0.1234, 0.9354, 0.1198, 0.9251, 0.1356, 0.9233, 0.1271, 0.9172, 0.115, 0.9149, 0.1041, 0.9276, 0.1198, 0.9251, 0.115, 0.9149, 0.1014, 0.9162, 0.1234, 0.9354, 0.14, 0.932, 0.1356, 0.9233, 0.1198, 0.9251, 0.1069, 0.9389, 0.1234, 0.9354, 0.1198, 0.9251, 0.1041, 0.9276, 0.08885, 0.9316, 0.0885, 0.9205, 0.07856, 0.9273, 0.07376, 0.9363, 0.09031, 0.9424, 0.08885, 0.9316, 0.07376, 0.9363, 0.07374, 0.9458, 0.1041, 0.9276, 0.1014, 0.9162, 0.0885, 0.9205, 0.08885, 0.9316, 0.1069, 0.9389, 0.1041, 0.9276, 0.08885, 0.9316, 0.09031, 0.9424, 0.2876, 0.7894, 0.2878, 0.7428, 0.3059, 0.7429, 0.3057, 0.8015, 0.2868, 0.7476, 0.2869, 0.7941, 0.2688, 0.8062, 0.2686, 0.7477, 0.7827, 0.3067, 0.7494, 0.3077, 0.794, 0.3338, 0.8031, 0.3176, 0.7453, 0.5973, 0.7674, 0.6099, 0.758, 0.6253, 0.7119, 0.5989, 0.9045, 0.4951, 0.8718, 0.4876, 0.9132, 0.5296, 0.9257, 0.5166, 0.9372, 0.3111, 0.9568, 0.3296, 0.9443, 0.3431, 0.9043, 0.3038, 0.6774, 0.02067, 0.6866, 0.005547, 0.6899, 0.0358, 0.6682, 0.03578, 0.6774, 0.02067, 0.6899, 0.0358, 0.1819, 0.8925, 0.182, 0.8673, 0.2061, 0.8822, 0.792, 0.5976, 0.7674, 0.6077, 0.792, 0.6228, 0.792, 0.6228, 0.8163, 0.6128, 0.792, 0.5976, 0.7146, 0.01057, 0.7147, 0.0358, 0.6899, 0.02043, 0.1342, 0.53, 0.145, 0.5454, 0.1342, 0.5612, 0.145, 0.5454, 0.1557, 0.5609, 0.1342, 0.5612, 0.7316, 0.866, 0.7397, 0.851, 0.7441, 0.881, 0.7235, 0.881, 0.7316, 0.866, 0.7441, 0.881, 0.8406, 0.6228, 0.8406, 0.5976, 0.8647, 0.613, 0.785, 0.01057, 0.7605, 0.02057, 0.785, 0.0358, 0.9579, 0.5007, 0.9746, 0.5174, 0.9609, 0.5296, 0.9257, 0.4929, 0.7145, 0.305, 0.6816, 0.3059, 0.7269, 0.3338, 0.737, 0.319, 0.9093, 0.7796, 0.8769, 0.7717, 0.9159, 0.8125, 0.9289, 0.7998, 0.6752, 0.6097, 0.7017, 0.6258, 0.692, 0.6407, 0.6419, 0.611, 0.8163, 0.6228, 0.8406, 0.6126, 0.8163, 0.5976, 0.7605, 0.01057, 0.7605, 0.0358, 0.7358, 0.02094, 0.7197, 0.006265, 0.7278, 0.02101, 0.7147, 0.0358, 0.7278, 0.02101, 0.7358, 0.03576, 0.7147, 0.0358, 0.7259, 0.839, 0.7259, 0.7925, 0.7441, 0.7926, 0.744, 0.851, 0.8767, 0.6337, 0.8769, 0.6801, 0.8588, 0.6921, 0.8585, 0.6337, 0.561, 0.7921, 0.5685, 0.8478, 0.4623, 0.8656, 0.4625, 0.7284, 0.1819, 0.6349, 0.1882, 0.5768, 0.2869, 0.5828, 0.2692, 0.7476, 0.5685, 0.6434, 0.5278, 0.6775, 0.453, 0.5995, 0.5684, 0.503, 0.7017, 0.6923, 0.8001, 0.7925, 0.8003, 0.6253, 0.7018, 0.6333, 0.4529, 0.7388, 0.453, 0.7903, 0.3636, 0.7998, 0.3636, 0.6695, 0.1325, 0.8006, 0.03445, 0.7441, 0.0344, 0.8775, 0.14, 0.8544, 0.8585, 0.6337, 0.8588, 0.6921, 0.8573, 0.7909, 0.8526, 0.6253, 0.6256, 0.2845, 0.6647, 0.3282, 0.6582, 0.3338, 0.5478, 0.21, 0.6682, 0.2474, 0.6682, 0.1049, 0.5478, 0.21, 0.6256, 0.2845, 0.7017, 0.7164, 0.6119, 0.6407, 0.6118, 0.7715, 0.7017, 0.768, 0.2686, 0.7477, 0.2688, 0.8062, 0.2641, 0.896, 0.2628, 0.7561, 0.5278, 0.6775, 0.565, 0.723, 0.5586, 0.7284, 0.453, 0.5995, 0.6397, 0.7716, 0.6361, 0.938, 0.5838, 0.938, 0.5834, 0.7717, 0.2628, 0.7561, 0.2641, 0.896, 0.2138, 0.8961, 0.2105, 0.7562, 0.9043, 0.1652, 0.9605, 0.1657, 0.9606, 0.005787, 0.9044, 0.00527, 0.8003, 0.7925, 0.7971, 0.9581, 0.7449, 0.9584, 0.7441, 0.7927, 0.8526, 0.6253, 0.8573, 0.7909, 0.801, 0.7911, 0.8003, 0.6255, 0.8817, 0.938, 0.932, 0.9381, 0.9331, 0.8126, 0.8769, 0.8125, 0.6453, 0.9387, 0.7015, 0.9392, 0.7017, 0.7721, 0.6455, 0.7716, 0.3966, 0.9544, 0.3967, 0.8039, 0.453, 0.8044, 0.4529, 0.9549, 0.8005, 0.9561, 0.8003, 0.7911, 0.8565, 0.7916, 0.8568, 0.9566, 0.3387, 0.9385, 0.3355, 0.8039, 0.3917, 0.8041, 0.389, 0.9387, 0.1495, 0.6269, 0.1536, 0.5768, 0.1819, 0.5791, 0.1778, 0.6292, 0.8718, 0.05702, 0.9001, 0.05937, 0.9043, 0.009257, 0.8759, 0.006907, 0.6119, 0.6407, 0.5835, 0.6407, 0.5834, 0.7716, 0.6118, 0.7715, 0.3636, 0.6695, 0.3636, 0.7998, 0.3355, 0.8039, 0.3355, 0.6736, 0.2869, 0.002791, 0.2876, 0.05305, 0.4184, 0.05026, 0.4178, 0.0, 0.419, 0.0, 0.5478, 0.0006631, 0.5471, 0.05094, 0.4184, 0.05028, 0.2876, 0.05305, 0.2869, 0.3362, 0.4178, 0.3334, 0.4184, 0.05026, 0.8718, 0.05702, 0.8753, 0.3408, 0.9037, 0.3431, 0.9001, 0.05937, 0.4184, 0.05028, 0.5471, 0.05094, 0.5476, 0.3338, 0.4188, 0.3331, 0.1495, 0.6269, 0.1778, 0.6292, 0.1813, 0.913, 0.153, 0.9106, 0.0, 0.2926, 0.1289, 0.2912, 0.1291, 0.5743, 0.0002627, 0.5757, 0.1557, 0.2912, 0.1561, 0.574, 0.2869, 0.5768, 0.2865, 0.294, 0.3347, 0.6735, 0.3348, 0.8039, 0.3067, 0.7998, 0.3066, 0.6695, 0.02851, 0.7442, 9.489e-05, 0.7441, 0.0, 0.8749, 0.02841, 0.875, 0.6048, 0.503, 0.4543, 0.5028, 0.453, 0.3362, 0.6188, 0.3364, 0.3187, 0.5316, 0.453, 0.5036, 0.4462, 0.6695, 0.3066, 0.6619, 0.0, 0.7441, 0.1399, 0.7423, 0.14, 0.5757, 0.01232, 0.6143, 0.4469, 0.5019, 0.453, 0.3362, 0.2871, 0.3377, 0.2869, 0.5036])
me_cube.materials.append(mat_material)
me_cube.use_remesh_preserve_volume = False
me_cube.use_remesh_preserve_attributes = False
me_cube.use_mirror_vertex_groups = False
me_cube.update()

# ---- objects
ob_cube = bpy.data.objects.new('Cube', me_cube)
ob_lamp = bpy.data.objects.new('Lamp', light_lamp)
ob_camera = bpy.data.objects.new('Camera', cam_camera)

# ---- transforms, parenting, visibility, modifiers, constraints
ob_cube.location = (0.0, 0.0, 0.0)
ob_cube.lock_rotations_4d = False
ob_cube.empty_display_type = 'ARROWS'
ob_cube.lineart.crease_threshold = 0.0
ob_lamp.location = (4.076, 1.005, 5.904)
ob_lamp.rotation_euler = (0.6503, 0.05522, 1.866)
ob_lamp.lock_rotations_4d = False
ob_lamp.empty_display_type = 'ARROWS'
ob_lamp.color = (0.0, 0.0, 0.0, 0.0)
ob_lamp.lineart.crease_threshold = 0.0
ob_camera.location = (7.481, -6.508, 5.344)
ob_camera.rotation_euler = (1.109, 0.01082, 0.8149)
ob_camera.lock_rotations_4d = False
ob_camera.empty_display_type = 'ARROWS'
ob_camera.color = (0.0, 0.0, 0.0, 0.0)
ob_camera.display_type = 'WIRE'
ob_camera.lineart.crease_threshold = 0.0

# ---- collection membership
col_collection_1.objects.link(ob_cube)
col_collection_1.objects.link(ob_lamp)
col_collection_1.objects.link(ob_camera)

# ---- scene / render settings (as saved in the file)
scene.camera = ob_camera
scene.frame_start = 1; scene.frame_end = 250; scene.frame_set(1)
scene.render.engine = 'BLENDER_EEVEE_NEXT'
scene.render.image_settings.color_mode = 'RGB'
scene.render.image_settings.compression = 90
scene.render.resolution_percentage = 50
scene.render.dither_intensity = 0.0
scene.render.bake_margin = 2
scene.render.bake_bias = 0.0
scene.cycles.use_denoising = False
scene.cycles.samples = 10
scene.cycles.sampling_pattern = 'TABULATED_SOBOL'
scene.cycles.light_sampling_threshold = 0.0
scene.cycles.use_adaptive_sampling = False
scene.cycles.use_light_tree = False
scene.cycles.blur_glossy = 0.0
scene.cycles.volume_bounces = 1
scene.cycles.pixel_filter_type = 'GAUSSIAN'
scene.cycles.sample_clamp_indirect = 0.0
scene.view_settings.view_transform = 'Standard'
bpy.context.view_layer.update()
